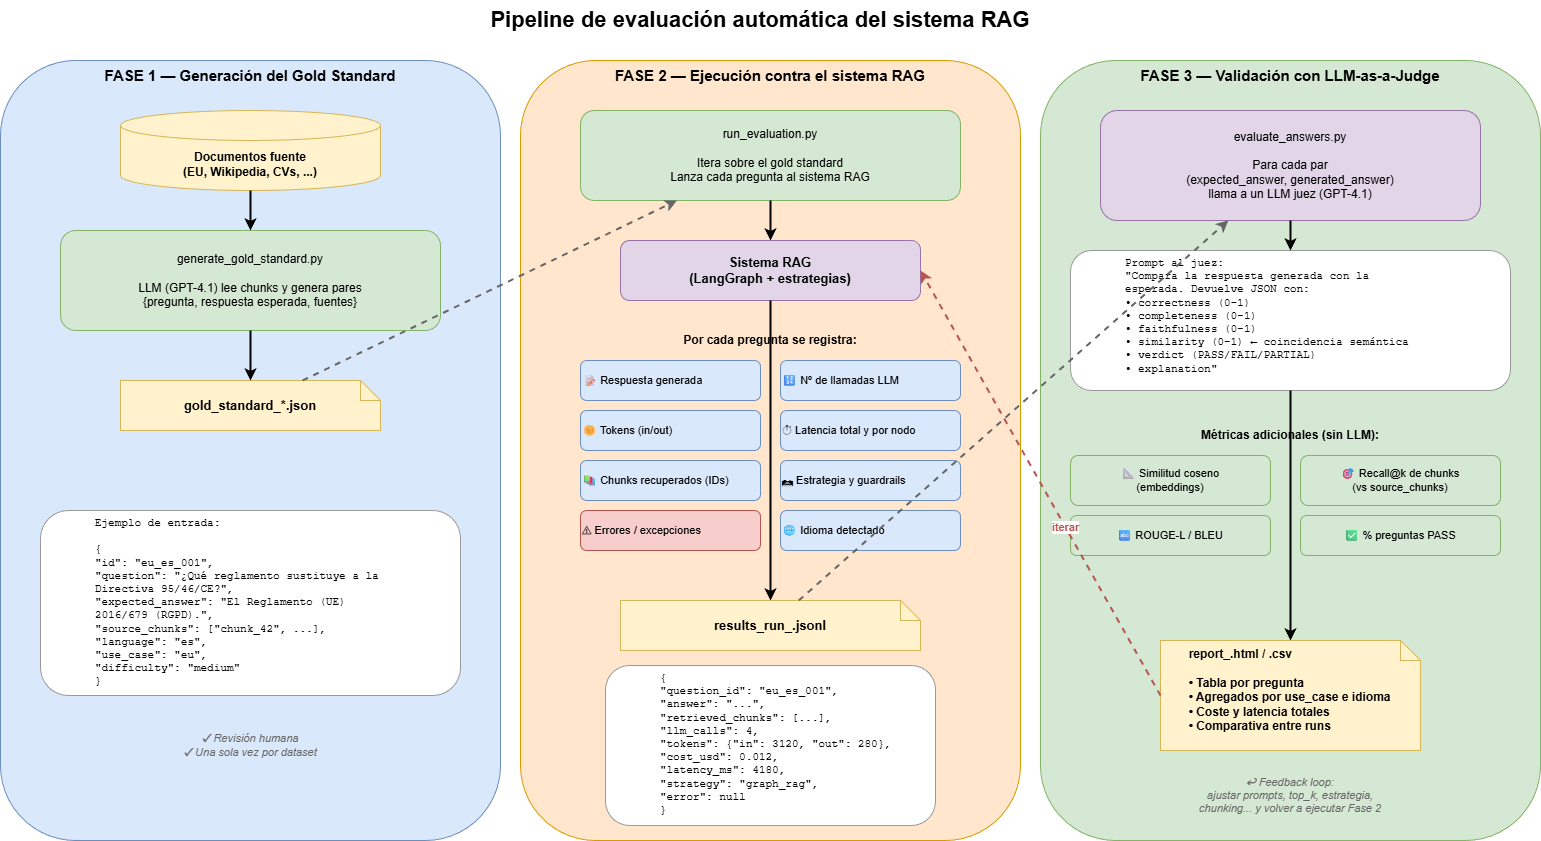

The diagram above was exported from draw.io. Its source (the exported page's mxGraphModel, read from the mxfile embedded in the PNG):
<mxGraphModel dx="1405" dy="820" grid="1" gridSize="10" guides="1" tooltips="1" connect="1" arrows="1" fold="1" page="1" pageScale="1" pageWidth="1600" pageHeight="900" math="0" shadow="0">
  <root>
    <mxCell id="0" />
    <mxCell id="1" parent="0" />
    <mxCell id="title" value="Pipeline de evaluación automática del sistema RAG" style="text;html=1;strokeColor=none;fillColor=none;align=center;verticalAlign=middle;whiteSpace=wrap;rounded=0;fontSize=22;fontStyle=1;" parent="1" vertex="1">
      <mxGeometry x="400" y="10" width="800" height="40" as="geometry" />
    </mxCell>
    <mxCell id="phase1" value="FASE 1 — Generación del Gold Standard" style="rounded=1;whiteSpace=wrap;html=1;fillColor=#dae8fc;strokeColor=#6c8ebf;fontSize=15;fontStyle=1;verticalAlign=top;" parent="1" vertex="1">
      <mxGeometry x="40" y="70" width="500" height="780" as="geometry" />
    </mxCell>
    <mxCell id="docs" value="Documentos fuente&#10;(EU, Wikipedia, CVs, ...)" style="shape=cylinder3;whiteSpace=wrap;html=1;boundedLbl=1;backgroundOutline=1;size=15;fillColor=#fff2cc;strokeColor=#d6b656;fontSize=12;fontStyle=1;" parent="1" vertex="1">
      <mxGeometry x="160" y="120" width="260" height="80" as="geometry" />
    </mxCell>
    <mxCell id="genscript" value="generate_gold_standard.py&#10;&#10;LLM (GPT-4.1) lee chunks y genera pares&#10;{pregunta, respuesta esperada, fuentes}" style="rounded=1;whiteSpace=wrap;html=1;fillColor=#d5e8d4;strokeColor=#82b366;fontSize=12;" parent="1" vertex="1">
      <mxGeometry x="100" y="240" width="380" height="100" as="geometry" />
    </mxCell>
    <mxCell id="gold" value="gold_standard_*.json" style="shape=note;whiteSpace=wrap;html=1;fillColor=#fff2cc;strokeColor=#d6b656;fontSize=13;fontStyle=1;size=20;" parent="1" vertex="1">
      <mxGeometry x="160" y="390" width="260" height="50" as="geometry" />
    </mxCell>
    <mxCell id="goldex" value="&lt;span style=&quot;white-space: pre;&quot;&gt;&#09;&lt;/span&gt;Ejemplo de entrada:&lt;br&gt;&lt;br&gt;&lt;span style=&quot;white-space: pre;&quot;&gt;&#09;&lt;/span&gt;{&lt;br&gt;  &lt;span style=&quot;white-space: pre;&quot;&gt;&#09;&lt;/span&gt;&quot;id&quot;: &quot;eu_es_001&quot;,&lt;br&gt;  &lt;span style=&quot;white-space: pre;&quot;&gt;&#09;&lt;/span&gt;&quot;question&quot;: &quot;¿Qué reglamento sustituye a la&lt;br&gt;     &lt;span style=&quot;white-space: pre;&quot;&gt;&#09;&lt;/span&gt;Directiva 95/46/CE?&quot;,&lt;br&gt;  &lt;span style=&quot;white-space: pre;&quot;&gt;&#09;&lt;/span&gt;&quot;expected_answer&quot;: &quot;El Reglamento (UE)&lt;br&gt;     &lt;span style=&quot;white-space: pre;&quot;&gt;&#09;&lt;/span&gt;2016/679 (RGPD).&quot;,&lt;br&gt;  &lt;span style=&quot;white-space: pre;&quot;&gt;&#09;&lt;/span&gt;&quot;source_chunks&quot;: [&quot;chunk_42&quot;, ...],&lt;br&gt;  &lt;span style=&quot;white-space: pre;&quot;&gt;&#09;&lt;/span&gt;&quot;language&quot;: &quot;es&quot;,&lt;br&gt;  &lt;span style=&quot;white-space: pre;&quot;&gt;&#09;&lt;/span&gt;&quot;use_case&quot;: &quot;eu&quot;,&lt;br&gt;  &lt;span style=&quot;white-space: pre;&quot;&gt;&#09;&lt;/span&gt;&quot;difficulty&quot;: &quot;medium&quot;&lt;br&gt;&lt;span style=&quot;white-space: pre;&quot;&gt;&#09;&lt;/span&gt;}" style="rounded=1;whiteSpace=wrap;html=1;fillColor=#ffffff;strokeColor=#999999;fontSize=11;align=left;verticalAlign=top;fontFamily=Courier New;" parent="1" vertex="1">
      <mxGeometry x="80" y="520" width="420" height="185" as="geometry" />
    </mxCell>
    <mxCell id="goldnote" value="✔ Revisión humana&lt;br&gt;✔ Una sola vez por dataset" style="text;html=1;strokeColor=none;fillColor=none;align=center;verticalAlign=middle;whiteSpace=wrap;rounded=0;fontSize=11;fontStyle=2;fontColor=#666666;" parent="1" vertex="1">
      <mxGeometry x="80" y="730" width="420" height="50" as="geometry" />
    </mxCell>
    <mxCell id="a1" style="endArrow=classic;html=1;rounded=0;strokeWidth=2;" parent="1" source="docs" target="genscript" edge="1">
      <mxGeometry relative="1" as="geometry" />
    </mxCell>
    <mxCell id="a2" style="endArrow=classic;html=1;rounded=0;strokeWidth=2;" parent="1" source="genscript" target="gold" edge="1">
      <mxGeometry relative="1" as="geometry" />
    </mxCell>
    <mxCell id="phase2" value="FASE 2 — Ejecución contra el sistema RAG" style="rounded=1;whiteSpace=wrap;html=1;fillColor=#ffe6cc;strokeColor=#d79b00;fontSize=15;fontStyle=1;verticalAlign=top;" parent="1" vertex="1">
      <mxGeometry x="560" y="70" width="500" height="780" as="geometry" />
    </mxCell>
    <mxCell id="runner" value="run_evaluation.py&#10;&#10;Itera sobre el gold standard&#10;Lanza cada pregunta al sistema RAG" style="rounded=1;whiteSpace=wrap;html=1;fillColor=#d5e8d4;strokeColor=#82b366;fontSize=12;" parent="1" vertex="1">
      <mxGeometry x="620" y="120" width="380" height="90" as="geometry" />
    </mxCell>
    <mxCell id="ragsys" value="Sistema RAG&#10;(LangGraph + estrategias)" style="rounded=1;whiteSpace=wrap;html=1;fillColor=#e1d5e7;strokeColor=#9673a6;fontSize=13;fontStyle=1;" parent="1" vertex="1">
      <mxGeometry x="660" y="250" width="300" height="60" as="geometry" />
    </mxCell>
    <mxCell id="instr" value="Por cada pregunta se registra:" style="text;html=1;strokeColor=none;fillColor=none;align=center;verticalAlign=middle;whiteSpace=wrap;rounded=0;fontSize=12;fontStyle=1;" parent="1" vertex="1">
      <mxGeometry x="620" y="335" width="380" height="30" as="geometry" />
    </mxCell>
    <mxCell id="m1" value="📝 Respuesta generada" style="rounded=1;whiteSpace=wrap;html=1;fillColor=#dae8fc;strokeColor=#6c8ebf;fontSize=11;align=left;" parent="1" vertex="1">
      <mxGeometry x="620" y="370" width="180" height="40" as="geometry" />
    </mxCell>
    <mxCell id="m2" value="🔢 Nº de llamadas LLM" style="rounded=1;whiteSpace=wrap;html=1;fillColor=#dae8fc;strokeColor=#6c8ebf;fontSize=11;align=left;" parent="1" vertex="1">
      <mxGeometry x="820" y="370" width="180" height="40" as="geometry" />
    </mxCell>
    <mxCell id="m3" value="🪙 Tokens (in/out)" style="rounded=1;whiteSpace=wrap;html=1;fillColor=#dae8fc;strokeColor=#6c8ebf;fontSize=11;align=left;" parent="1" vertex="1">
      <mxGeometry x="620" y="420" width="180" height="40" as="geometry" />
    </mxCell>
    <mxCell id="m4" value="⏱ Latencia total y por nodo" style="rounded=1;whiteSpace=wrap;html=1;fillColor=#dae8fc;strokeColor=#6c8ebf;fontSize=11;align=left;" parent="1" vertex="1">
      <mxGeometry x="820" y="420" width="180" height="40" as="geometry" />
    </mxCell>
    <mxCell id="m5" value="📚 Chunks recuperados (IDs)" style="rounded=1;whiteSpace=wrap;html=1;fillColor=#dae8fc;strokeColor=#6c8ebf;fontSize=11;align=left;" parent="1" vertex="1">
      <mxGeometry x="620" y="470" width="180" height="40" as="geometry" />
    </mxCell>
    <mxCell id="m6" value="🛤 Estrategia y guardrails" style="rounded=1;whiteSpace=wrap;html=1;fillColor=#dae8fc;strokeColor=#6c8ebf;fontSize=11;align=left;" parent="1" vertex="1">
      <mxGeometry x="820" y="470" width="180" height="40" as="geometry" />
    </mxCell>
    <mxCell id="m7" value="⚠ Errores / excepciones" style="rounded=1;whiteSpace=wrap;html=1;fillColor=#f8cecc;strokeColor=#b85450;fontSize=11;align=left;" parent="1" vertex="1">
      <mxGeometry x="620" y="520" width="180" height="40" as="geometry" />
    </mxCell>
    <mxCell id="m8" value="🌐 Idioma detectado" style="rounded=1;whiteSpace=wrap;html=1;fillColor=#dae8fc;strokeColor=#6c8ebf;fontSize=11;align=left;" parent="1" vertex="1">
      <mxGeometry x="820" y="520" width="180" height="40" as="geometry" />
    </mxCell>
    <mxCell id="results" value="results_run_&lt;timestamp&gt;.jsonl" style="shape=note;whiteSpace=wrap;html=1;fillColor=#fff2cc;strokeColor=#d6b656;fontSize=13;fontStyle=1;size=20;" parent="1" vertex="1">
      <mxGeometry x="660" y="610" width="300" height="50" as="geometry" />
    </mxCell>
    <mxCell id="resultsex" value="&lt;span style=&quot;white-space: pre;&quot;&gt;&#09;&lt;/span&gt;{&lt;br&gt;  &lt;span style=&quot;white-space: pre;&quot;&gt;&#09;&lt;/span&gt;&quot;question_id&quot;: &quot;eu_es_001&quot;,&lt;br&gt;  &lt;span style=&quot;white-space: pre;&quot;&gt;&#09;&lt;/span&gt;&quot;answer&quot;: &quot;...&quot;,&lt;br&gt;  &lt;span style=&quot;white-space: pre;&quot;&gt;&#09;&lt;/span&gt;&quot;retrieved_chunks&quot;: [...],&lt;br&gt;  &lt;span style=&quot;white-space: pre;&quot;&gt;&#09;&lt;/span&gt;&quot;llm_calls&quot;: 4,&lt;br&gt;  &lt;span style=&quot;white-space: pre;&quot;&gt;&#09;&lt;/span&gt;&quot;tokens&quot;: {&quot;in&quot;: 3120, &quot;out&quot;: 280},&lt;br&gt;  &lt;span style=&quot;white-space: pre;&quot;&gt;&#09;&lt;/span&gt;&quot;cost_usd&quot;: 0.012,&lt;br&gt;  &lt;span style=&quot;white-space: pre;&quot;&gt;&#09;&lt;/span&gt;&quot;latency_ms&quot;: 4180,&lt;br&gt;  &lt;span style=&quot;white-space: pre;&quot;&gt;&#09;&lt;/span&gt;&quot;strategy&quot;: &quot;graph_rag&quot;,&lt;br&gt;  &lt;span style=&quot;white-space: pre;&quot;&gt;&#09;&lt;/span&gt;&quot;error&quot;: null&lt;br&gt;&lt;span style=&quot;white-space: pre;&quot;&gt;&#09;&lt;/span&gt;}" style="rounded=1;whiteSpace=wrap;html=1;fillColor=#ffffff;strokeColor=#999999;fontSize=11;align=left;verticalAlign=top;fontFamily=Courier New;" parent="1" vertex="1">
      <mxGeometry x="645" y="675" width="330" height="160" as="geometry" />
    </mxCell>
    <mxCell id="ar1" style="endArrow=classic;html=1;rounded=0;strokeWidth=2;" parent="1" source="runner" target="ragsys" edge="1">
      <mxGeometry relative="1" as="geometry" />
    </mxCell>
    <mxCell id="ar2" style="endArrow=classic;html=1;rounded=0;strokeWidth=2;" parent="1" source="ragsys" target="results" edge="1">
      <mxGeometry relative="1" as="geometry" />
      <Array as="points">
        <mxPoint x="810" y="595" />
      </Array>
    </mxCell>
    <mxCell id="bridge1" style="endArrow=classic;html=1;rounded=0;strokeWidth=2;dashed=1;strokeColor=#666666;" parent="1" source="gold" target="runner" edge="1">
      <mxGeometry relative="1" as="geometry" />
    </mxCell>
    <mxCell id="phase3" value="FASE 3 — Validación con LLM-as-a-Judge" style="rounded=1;whiteSpace=wrap;html=1;fillColor=#d5e8d4;strokeColor=#82b366;fontSize=15;fontStyle=1;verticalAlign=top;" parent="1" vertex="1">
      <mxGeometry x="1080" y="70" width="500" height="780" as="geometry" />
    </mxCell>
    <mxCell id="judge" value="evaluate_answers.py&#10;&#10;Para cada par&#10;(expected_answer, generated_answer)&#10;llama a un LLM juez (GPT-4.1)" style="rounded=1;whiteSpace=wrap;html=1;fillColor=#e1d5e7;strokeColor=#9673a6;fontSize=12;" parent="1" vertex="1">
      <mxGeometry x="1140" y="120" width="380" height="110" as="geometry" />
    </mxCell>
    <mxCell id="judgeprompt" value="&lt;span style=&quot;white-space: pre;&quot;&gt;&#09;&lt;/span&gt;Prompt al juez:&lt;br&gt;&lt;span style=&quot;white-space: pre;&quot;&gt;&#09;&lt;/span&gt;&quot;Compara la respuesta generada con la&lt;br&gt;&lt;span style=&quot;white-space: pre;&quot;&gt;&#09;&lt;/span&gt;esperada. Devuelve JSON con:&lt;br&gt;  &lt;span style=&quot;white-space: pre;&quot;&gt;&#09;&lt;/span&gt;• correctness  (0-1)&lt;br&gt;  &lt;span style=&quot;white-space: pre;&quot;&gt;&#09;&lt;/span&gt;• completeness (0-1)&lt;br&gt;  &lt;span style=&quot;white-space: pre;&quot;&gt;&#09;&lt;/span&gt;• faithfulness (0-1)&lt;br&gt;  &lt;span style=&quot;white-space: pre;&quot;&gt;&#09;&lt;/span&gt;• similarity   (0-1) ← coincidencia semántica&lt;br&gt;  &lt;span style=&quot;white-space: pre;&quot;&gt;&#09;&lt;/span&gt;• verdict      (PASS/FAIL/PARTIAL)&lt;br&gt;  &lt;span style=&quot;white-space: pre;&quot;&gt;&#09;&lt;/span&gt;• explanation&quot;" style="rounded=1;whiteSpace=wrap;html=1;fillColor=#ffffff;strokeColor=#999999;fontSize=11;align=left;verticalAlign=top;fontFamily=Courier New;" parent="1" vertex="1">
      <mxGeometry x="1110" y="260" width="440" height="140" as="geometry" />
    </mxCell>
    <mxCell id="extra" value="Métricas adicionales (sin LLM):" style="text;html=1;strokeColor=none;fillColor=none;align=center;verticalAlign=middle;whiteSpace=wrap;rounded=0;fontSize=12;fontStyle=1;" parent="1" vertex="1">
      <mxGeometry x="1225" y="430" width="210" height="30" as="geometry" />
    </mxCell>
    <mxCell id="me1" value="📐 Similitud coseno&#10;(embeddings)" style="rounded=1;whiteSpace=wrap;html=1;fillColor=#d5e8d4;strokeColor=#82b366;fontSize=11;" parent="1" vertex="1">
      <mxGeometry x="1110" y="465" width="200" height="50" as="geometry" />
    </mxCell>
    <mxCell id="me2" value="🎯 Recall@k de chunks&#10;(vs source_chunks)" style="rounded=1;whiteSpace=wrap;html=1;fillColor=#d5e8d4;strokeColor=#82b366;fontSize=11;" parent="1" vertex="1">
      <mxGeometry x="1340" y="465" width="200" height="50" as="geometry" />
    </mxCell>
    <mxCell id="me3" value="🔤 ROUGE-L / BLEU" style="rounded=1;whiteSpace=wrap;html=1;fillColor=#d5e8d4;strokeColor=#82b366;fontSize=11;" parent="1" vertex="1">
      <mxGeometry x="1110" y="525" width="200" height="40" as="geometry" />
    </mxCell>
    <mxCell id="me4" value="✅ % preguntas PASS" style="rounded=1;whiteSpace=wrap;html=1;fillColor=#d5e8d4;strokeColor=#82b366;fontSize=11;" parent="1" vertex="1">
      <mxGeometry x="1340" y="525" width="200" height="40" as="geometry" />
    </mxCell>
    <mxCell id="report" value="&lt;span style=&quot;white-space: pre;&quot;&gt;&#09;&lt;/span&gt;report_.html / .csv&lt;br&gt;&lt;br&gt;&lt;span style=&quot;white-space: pre;&quot;&gt;&#09;&lt;/span&gt;• Tabla por pregunta&lt;br&gt;&lt;span style=&quot;white-space: pre;&quot;&gt;&#09;&lt;/span&gt;• Agregados por use_case e idioma&lt;br&gt;&lt;span style=&quot;white-space: pre;&quot;&gt;&#09;&lt;/span&gt;• Coste y latencia totales&lt;br&gt;&lt;span style=&quot;white-space: pre;&quot;&gt;&#09;&lt;/span&gt;• Comparativa entre runs" style="shape=note;whiteSpace=wrap;html=1;fillColor=#fff2cc;strokeColor=#d6b656;fontSize=12;fontStyle=1;size=20;align=left;verticalAlign=top;" parent="1" vertex="1">
      <mxGeometry x="1200" y="650" width="260" height="110" as="geometry" />
    </mxCell>
    <mxCell id="loop" value="↩ Feedback loop:&#10;ajustar prompts, top_k, estrategia,&#10;chunking... y volver a ejecutar Fase 2" style="text;html=1;strokeColor=none;fillColor=none;align=center;verticalAlign=middle;whiteSpace=wrap;rounded=0;fontSize=11;fontStyle=2;fontColor=#666666;" parent="1" vertex="1">
      <mxGeometry x="1110" y="775" width="440" height="60" as="geometry" />
    </mxCell>
    <mxCell id="aj1" style="endArrow=classic;html=1;rounded=0;strokeWidth=2;" parent="1" source="judge" target="judgeprompt" edge="1">
      <mxGeometry relative="1" as="geometry" />
    </mxCell>
    <mxCell id="aj2" style="endArrow=classic;html=1;rounded=0;strokeWidth=2;" parent="1" source="judgeprompt" target="report" edge="1">
      <mxGeometry relative="1" as="geometry" />
      <Array as="points">
        <mxPoint x="1330" y="580" />
      </Array>
    </mxCell>
    <mxCell id="bridge2" style="endArrow=classic;html=1;rounded=0;strokeWidth=2;dashed=1;strokeColor=#666666;" parent="1" source="results" target="judge" edge="1">
      <mxGeometry relative="1" as="geometry" />
    </mxCell>
    <mxCell id="feedback" style="endArrow=classic;html=1;rounded=0;strokeWidth=2;dashed=1;strokeColor=#b85450;curved=1;exitX=0;exitY=0.5;exitDx=0;exitDy=0;entryX=1;entryY=0.5;entryDx=0;entryDy=0;" parent="1" source="report" target="ragsys" edge="1">
      <mxGeometry relative="1" as="geometry" />
      <Array as="points">
        <mxPoint x="1060" y="680" />
        <mxPoint x="1020" y="280" />
      </Array>
    </mxCell>
    <mxCell id="feedbacklbl" value="iterar" style="edgeLabel;html=1;align=center;verticalAlign=middle;resizable=0;points=[];fontSize=11;fontStyle=1;fontColor=#b85450;" parent="feedback" vertex="1" connectable="0">
      <mxGeometry x="-0.2" relative="1" as="geometry" />
    </mxCell>
  </root>
</mxGraphModel>